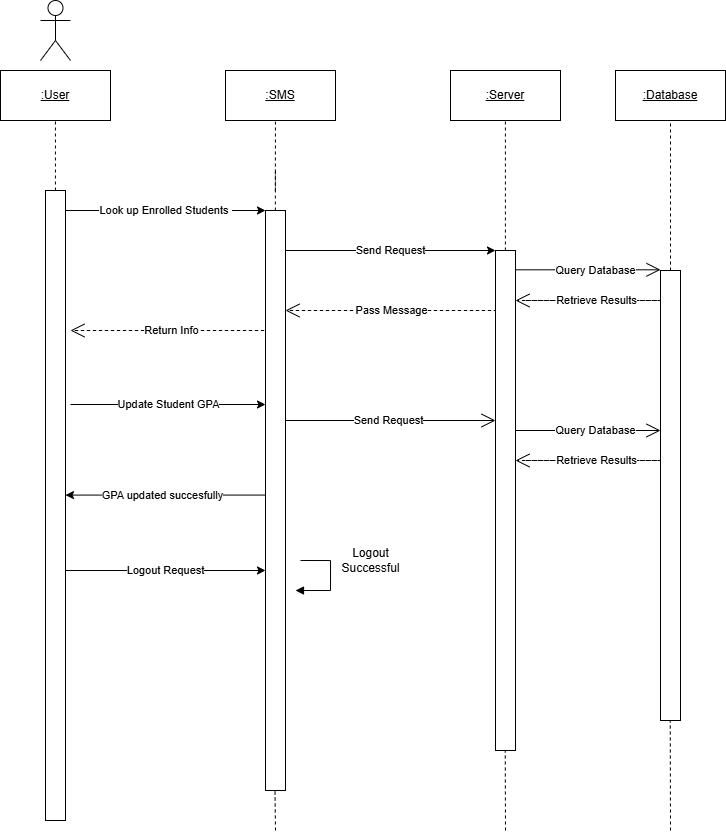

The diagram above was exported from draw.io. Its source (the exported page's mxGraphModel, read from the mxfile embedded in the PNG):
<mxGraphModel dx="-166" dy="425" grid="1" gridSize="10" guides="1" tooltips="1" connect="1" arrows="1" fold="1" page="1" pageScale="1" pageWidth="1100" pageHeight="850" background="none" math="0" shadow="0">
  <root>
    <mxCell id="0" />
    <mxCell id="1" parent="0" />
    <mxCell id="-6PEmMJlGs1gWMdDE86d-1" value="" style="html=1;points=[[0,0,0,0,5],[0,1,0,0,-5],[1,0,0,0,5],[1,1,0,0,-5]];perimeter=orthogonalPerimeter;outlineConnect=0;targetShapes=umlLifeline;portConstraint=eastwest;newEdgeStyle={&quot;curved&quot;:0,&quot;rounded&quot;:0};" parent="1" vertex="1">
      <mxGeometry x="1250" y="210" width="20" height="630" as="geometry" />
    </mxCell>
    <mxCell id="-6PEmMJlGs1gWMdDE86d-2" value="&lt;u&gt;:User&lt;/u&gt;" style="html=1;whiteSpace=wrap;" parent="1" vertex="1">
      <mxGeometry x="1205" y="90" width="110" height="50" as="geometry" />
    </mxCell>
    <mxCell id="-6PEmMJlGs1gWMdDE86d-3" value="" style="endArrow=none;dashed=1;html=1;rounded=0;entryX=0.5;entryY=1;entryDx=0;entryDy=0;" parent="1" source="-6PEmMJlGs1gWMdDE86d-1" edge="1">
      <mxGeometry width="50" height="50" relative="1" as="geometry">
        <mxPoint x="1259.9299999999998" y="170" as="sourcePoint" />
        <mxPoint x="1259.9299999999998" y="140" as="targetPoint" />
      </mxGeometry>
    </mxCell>
    <mxCell id="-6PEmMJlGs1gWMdDE86d-4" value="&lt;u&gt;:SMS&lt;/u&gt;" style="html=1;whiteSpace=wrap;" parent="1" vertex="1">
      <mxGeometry x="1430" y="90" width="110" height="50" as="geometry" />
    </mxCell>
    <mxCell id="-6PEmMJlGs1gWMdDE86d-10" value="" style="endArrow=none;dashed=1;html=1;rounded=0;entryX=0.454;entryY=1.025;entryDx=0;entryDy=0;entryPerimeter=0;" parent="1" target="-6PEmMJlGs1gWMdDE86d-4" edge="1">
      <mxGeometry width="50" height="50" relative="1" as="geometry">
        <mxPoint x="1479.8699999999997" y="210" as="sourcePoint" />
        <mxPoint x="1479.8699999999997" y="180" as="targetPoint" />
      </mxGeometry>
    </mxCell>
    <mxCell id="-6PEmMJlGs1gWMdDE86d-223" value="" style="endArrow=none;dashed=1;html=1;rounded=0;entryX=0.5;entryY=1;entryDx=0;entryDy=0;" parent="1" edge="1">
      <mxGeometry width="50" height="50" relative="1" as="geometry">
        <mxPoint x="1874.9999999999998" y="290" as="sourcePoint" />
        <mxPoint x="1874.9999999999998" y="140" as="targetPoint" />
      </mxGeometry>
    </mxCell>
    <mxCell id="-6PEmMJlGs1gWMdDE86d-229" value="" style="html=1;points=[[0,0,0,0,5],[0,1,0,0,-5],[1,0,0,0,5],[1,1,0,0,-5]];perimeter=orthogonalPerimeter;outlineConnect=0;targetShapes=umlLifeline;portConstraint=eastwest;newEdgeStyle={&quot;curved&quot;:0,&quot;rounded&quot;:0};" parent="1" vertex="1">
      <mxGeometry x="1470" y="750" width="20" height="50" as="geometry" />
    </mxCell>
    <mxCell id="-6PEmMJlGs1gWMdDE86d-301" value="" style="endArrow=none;dashed=1;html=1;rounded=0;entryX=0.537;entryY=0.99;entryDx=0;entryDy=0;entryPerimeter=0;" parent="1" source="-6PEmMJlGs1gWMdDE86d-324" edge="1">
      <mxGeometry width="50" height="50" relative="1" as="geometry">
        <mxPoint x="1709.8999999999999" y="260" as="sourcePoint" />
        <mxPoint x="1709.8999999999999" y="139.5" as="targetPoint" />
        <Array as="points" />
      </mxGeometry>
    </mxCell>
    <mxCell id="-6PEmMJlGs1gWMdDE86d-317" value="" style="endArrow=none;dashed=1;html=1;rounded=0;" parent="1" edge="1">
      <mxGeometry width="50" height="50" relative="1" as="geometry">
        <mxPoint x="1479.88" y="520" as="sourcePoint" />
        <mxPoint x="1479.88" y="310" as="targetPoint" />
      </mxGeometry>
    </mxCell>
    <mxCell id="-6PEmMJlGs1gWMdDE86d-318" value="" style="endArrow=classic;html=1;rounded=0;" parent="1" target="-6PEmMJlGs1gWMdDE86d-316" edge="1">
      <mxGeometry width="50" height="50" relative="1" as="geometry">
        <mxPoint x="1275" y="424.00000000000006" as="sourcePoint" />
        <mxPoint x="1475" y="424.00000000000006" as="targetPoint" />
      </mxGeometry>
    </mxCell>
    <mxCell id="-6PEmMJlGs1gWMdDE86d-319" value="Update Student GPA" style="edgeLabel;html=1;align=center;verticalAlign=middle;resizable=0;points=[];" parent="-6PEmMJlGs1gWMdDE86d-318" vertex="1" connectable="0">
      <mxGeometry x="-0.276" relative="1" as="geometry">
        <mxPoint x="27" as="offset" />
      </mxGeometry>
    </mxCell>
    <mxCell id="-6PEmMJlGs1gWMdDE86d-326" value="" style="endArrow=none;dashed=1;html=1;rounded=0;" parent="1" target="-6PEmMJlGs1gWMdDE86d-324" edge="1">
      <mxGeometry width="50" height="50" relative="1" as="geometry">
        <mxPoint x="1710" y="410" as="sourcePoint" />
        <mxPoint x="1769.7100000000003" y="240" as="targetPoint" />
      </mxGeometry>
    </mxCell>
    <mxCell id="-6PEmMJlGs1gWMdDE86d-324" value="" style="html=1;points=[[0,0,0,0,5],[0,1,0,0,-5],[1,0,0,0,5],[1,1,0,0,-5]];perimeter=orthogonalPerimeter;outlineConnect=0;targetShapes=umlLifeline;portConstraint=eastwest;newEdgeStyle={&quot;curved&quot;:0,&quot;rounded&quot;:0};" parent="1" vertex="1">
      <mxGeometry x="1700" y="270" width="20" height="500" as="geometry" />
    </mxCell>
    <mxCell id="-6PEmMJlGs1gWMdDE86d-340" value="" style="endArrow=open;endFill=1;endSize=12;html=1;rounded=0;" parent="1" source="-6PEmMJlGs1gWMdDE86d-316" edge="1">
      <mxGeometry width="160" relative="1" as="geometry">
        <mxPoint x="1495" y="440" as="sourcePoint" />
        <mxPoint x="1700" y="440" as="targetPoint" />
      </mxGeometry>
    </mxCell>
    <mxCell id="-6PEmMJlGs1gWMdDE86d-341" value="&lt;span style=&quot;color: rgba(0, 0, 0, 0); font-family: monospace; font-size: 0px; text-align: start; background-color: rgb(251, 251, 251);&quot;&gt;%3CmxGraphModel%3E%3Croot%3E%3CmxCell%20id%3D%220%22%2F%3E%3CmxCell%20id%3D%221%22%20parent%3D%220%22%2F%3E%3CmxCell%20id%3D%222%22%20value%3D%22Administrator%20issues%20the%20command%20sudo%20apt%20update%26lt%3Bdiv%26gt%3B%26lt%3Bbr%2F%26gt%3B%26lt%3B%2Fdiv%26gt%3B%22%20style%3D%22edgeLabel%3Bhtml%3D1%3Balign%3Dcenter%3BverticalAlign%3Dmiddle%3Bresizable%3D0%3Bpoints%3D%5B%5D%3B%22%20vertex%3D%221%22%20connectable%3D%220%22%20parent%3D%221%22%3E%3CmxGeometry%20x%3D%22359.8571428571429%22%20y%3D%22280%22%20as%3D%22geometry%22%2F%3E%3C%2FmxCell%3E%3C%2Froot%3E%3C%2FmxGraphModel%3E&lt;/span&gt;" style="edgeLabel;html=1;align=center;verticalAlign=middle;resizable=0;points=[];" parent="-6PEmMJlGs1gWMdDE86d-340" vertex="1" connectable="0">
      <mxGeometry x="0.1219" y="1" relative="1" as="geometry">
        <mxPoint as="offset" />
      </mxGeometry>
    </mxCell>
    <mxCell id="-6PEmMJlGs1gWMdDE86d-342" value="&lt;span style=&quot;color: rgba(0, 0, 0, 0); font-family: monospace; font-size: 0px; text-align: start; background-color: rgb(251, 251, 251);&quot;&gt;%3CmxGraphModel%3E%3Croot%3E%3CmxCell%20id%3D%220%22%2F%3E%3CmxCell%20id%3D%221%22%20parent%3D%220%22%2F%3E%3CmxCell%20id%3D%222%22%20value%3D%22Administrator%20logs%20in%20with%20username%20and%20password%22%20style%3D%22edgeLabel%3Bhtml%3D1%3Balign%3Dcenter%3BverticalAlign%3Dmiddle%3Bresizable%3D0%3Bpoints%3D%5B%5D%3B%22%20vertex%3D%221%22%20connectable%3D%220%22%20parent%3D%221%22%3E%3CmxGeometry%20x%3D%22359.8571428571429%22%20y%3D%22177%22%20as%3D%22geometry%22%2F%3E%3C%2FmxCell%3E%3C%2Froot%3E%3C%2FmxGraphModel%3E&lt;/span&gt;" style="edgeLabel;html=1;align=center;verticalAlign=middle;resizable=0;points=[];" parent="-6PEmMJlGs1gWMdDE86d-340" vertex="1" connectable="0">
      <mxGeometry x="-0.0087" y="4" relative="1" as="geometry">
        <mxPoint as="offset" />
      </mxGeometry>
    </mxCell>
    <mxCell id="-6PEmMJlGs1gWMdDE86d-343" value="Send Request" style="edgeLabel;html=1;align=center;verticalAlign=middle;resizable=0;points=[];" parent="-6PEmMJlGs1gWMdDE86d-340" vertex="1" connectable="0">
      <mxGeometry x="0.0142" y="4" relative="1" as="geometry">
        <mxPoint x="-4" y="4" as="offset" />
      </mxGeometry>
    </mxCell>
    <mxCell id="-6PEmMJlGs1gWMdDE86d-344" value="" style="endArrow=classic;html=1;rounded=0;" parent="1" edge="1">
      <mxGeometry width="50" height="50" relative="1" as="geometry">
        <mxPoint x="1470" y="514.5799999999999" as="sourcePoint" />
        <mxPoint x="1270" y="514.5799999999999" as="targetPoint" />
      </mxGeometry>
    </mxCell>
    <mxCell id="-6PEmMJlGs1gWMdDE86d-345" value="GPA updated succesfully" style="edgeLabel;html=1;align=center;verticalAlign=middle;resizable=0;points=[];" parent="-6PEmMJlGs1gWMdDE86d-344" vertex="1" connectable="0">
      <mxGeometry x="-0.276" relative="1" as="geometry">
        <mxPoint x="-31" as="offset" />
      </mxGeometry>
    </mxCell>
    <mxCell id="-6PEmMJlGs1gWMdDE86d-488" value="" style="endArrow=none;dashed=1;html=1;rounded=0;" parent="1" source="-6PEmMJlGs1gWMdDE86d-316" edge="1">
      <mxGeometry width="50" height="50" relative="1" as="geometry">
        <mxPoint x="1479.88" y="260" as="sourcePoint" />
        <mxPoint x="1479.88" y="190" as="targetPoint" />
      </mxGeometry>
    </mxCell>
    <mxCell id="OQuqXElRYrM-AluHmmmo-1" value="" style="shape=umlActor;verticalLabelPosition=bottom;verticalAlign=top;html=1;" parent="1" vertex="1">
      <mxGeometry x="1245" y="20" width="30" height="60" as="geometry" />
    </mxCell>
    <mxCell id="OQuqXElRYrM-AluHmmmo-2" value="" style="endArrow=none;dashed=1;html=1;rounded=0;entryX=0.5;entryY=1;entryDx=0;entryDy=0;" parent="1" edge="1">
      <mxGeometry width="50" height="50" relative="1" as="geometry">
        <mxPoint x="1884.9999999999998" y="665" as="sourcePoint" />
        <mxPoint x="1884.9999999999998" y="570" as="targetPoint" />
      </mxGeometry>
    </mxCell>
    <mxCell id="4UMh4ymILT11Irzyk8Er-1" value="" style="endArrow=classic;html=1;rounded=0;" parent="1" edge="1">
      <mxGeometry width="50" height="50" relative="1" as="geometry">
        <mxPoint x="1270" y="229.99999999999994" as="sourcePoint" />
        <mxPoint x="1470" y="229.99999999999994" as="targetPoint" />
      </mxGeometry>
    </mxCell>
    <mxCell id="4UMh4ymILT11Irzyk8Er-2" value="Look up Enrolled Students&amp;nbsp;" style="edgeLabel;html=1;align=center;verticalAlign=middle;resizable=0;points=[];" parent="4UMh4ymILT11Irzyk8Er-1" vertex="1" connectable="0">
      <mxGeometry x="-0.276" relative="1" as="geometry">
        <mxPoint x="27" as="offset" />
      </mxGeometry>
    </mxCell>
    <mxCell id="4UMh4ymILT11Irzyk8Er-3" value="" style="endArrow=classic;html=1;rounded=0;" parent="1" edge="1">
      <mxGeometry width="50" height="50" relative="1" as="geometry">
        <mxPoint x="1490" y="270" as="sourcePoint" />
        <mxPoint x="1700" y="270" as="targetPoint" />
      </mxGeometry>
    </mxCell>
    <mxCell id="4UMh4ymILT11Irzyk8Er-4" value="Send Request" style="edgeLabel;html=1;align=center;verticalAlign=middle;resizable=0;points=[];" parent="4UMh4ymILT11Irzyk8Er-3" vertex="1" connectable="0">
      <mxGeometry x="-0.276" relative="1" as="geometry">
        <mxPoint x="29" as="offset" />
      </mxGeometry>
    </mxCell>
    <mxCell id="4UMh4ymILT11Irzyk8Er-5" value="" style="endArrow=open;endSize=12;dashed=1;html=1;rounded=0;" parent="1" edge="1">
      <mxGeometry width="160" relative="1" as="geometry">
        <mxPoint x="1494.72" y="330" as="sourcePoint" />
        <mxPoint x="1490" y="330" as="targetPoint" />
        <Array as="points">
          <mxPoint x="1700" y="330" />
        </Array>
      </mxGeometry>
    </mxCell>
    <mxCell id="4UMh4ymILT11Irzyk8Er-6" value="Pass Message" style="edgeLabel;html=1;align=center;verticalAlign=middle;resizable=0;points=[];" parent="4UMh4ymILT11Irzyk8Er-5" vertex="1" connectable="0">
      <mxGeometry x="-0.6487" relative="1" as="geometry">
        <mxPoint x="28" as="offset" />
      </mxGeometry>
    </mxCell>
    <mxCell id="4UMh4ymILT11Irzyk8Er-7" value="&lt;u&gt;:Server&lt;/u&gt;" style="html=1;whiteSpace=wrap;" parent="1" vertex="1">
      <mxGeometry x="1655" y="90" width="110" height="50" as="geometry" />
    </mxCell>
    <mxCell id="4UMh4ymILT11Irzyk8Er-8" value="&lt;u&gt;:Database&lt;/u&gt;" style="html=1;whiteSpace=wrap;" parent="1" vertex="1">
      <mxGeometry x="1820" y="90" width="110" height="50" as="geometry" />
    </mxCell>
    <mxCell id="4UMh4ymILT11Irzyk8Er-9" value="" style="endArrow=open;endFill=1;endSize=12;html=1;rounded=0;" parent="1" edge="1">
      <mxGeometry width="160" relative="1" as="geometry">
        <mxPoint x="1720" y="289.31" as="sourcePoint" />
        <mxPoint x="1865" y="289.31" as="targetPoint" />
      </mxGeometry>
    </mxCell>
    <mxCell id="4UMh4ymILT11Irzyk8Er-10" value="&lt;span style=&quot;color: rgba(0, 0, 0, 0); font-family: monospace; font-size: 0px; text-align: start; background-color: rgb(251, 251, 251);&quot;&gt;%3CmxGraphModel%3E%3Croot%3E%3CmxCell%20id%3D%220%22%2F%3E%3CmxCell%20id%3D%221%22%20parent%3D%220%22%2F%3E%3CmxCell%20id%3D%222%22%20value%3D%22Administrator%20issues%20the%20command%20sudo%20apt%20update%26lt%3Bdiv%26gt%3B%26lt%3Bbr%2F%26gt%3B%26lt%3B%2Fdiv%26gt%3B%22%20style%3D%22edgeLabel%3Bhtml%3D1%3Balign%3Dcenter%3BverticalAlign%3Dmiddle%3Bresizable%3D0%3Bpoints%3D%5B%5D%3B%22%20vertex%3D%221%22%20connectable%3D%220%22%20parent%3D%221%22%3E%3CmxGeometry%20x%3D%22359.8571428571429%22%20y%3D%22280%22%20as%3D%22geometry%22%2F%3E%3C%2FmxCell%3E%3C%2Froot%3E%3C%2FmxGraphModel%3E&lt;/span&gt;" style="edgeLabel;html=1;align=center;verticalAlign=middle;resizable=0;points=[];" parent="4UMh4ymILT11Irzyk8Er-9" vertex="1" connectable="0">
      <mxGeometry x="0.1219" y="1" relative="1" as="geometry">
        <mxPoint as="offset" />
      </mxGeometry>
    </mxCell>
    <mxCell id="4UMh4ymILT11Irzyk8Er-11" value="&lt;span style=&quot;color: rgba(0, 0, 0, 0); font-family: monospace; font-size: 0px; text-align: start; background-color: rgb(251, 251, 251);&quot;&gt;%3CmxGraphModel%3E%3Croot%3E%3CmxCell%20id%3D%220%22%2F%3E%3CmxCell%20id%3D%221%22%20parent%3D%220%22%2F%3E%3CmxCell%20id%3D%222%22%20value%3D%22Administrator%20logs%20in%20with%20username%20and%20password%22%20style%3D%22edgeLabel%3Bhtml%3D1%3Balign%3Dcenter%3BverticalAlign%3Dmiddle%3Bresizable%3D0%3Bpoints%3D%5B%5D%3B%22%20vertex%3D%221%22%20connectable%3D%220%22%20parent%3D%221%22%3E%3CmxGeometry%20x%3D%22359.8571428571429%22%20y%3D%22177%22%20as%3D%22geometry%22%2F%3E%3C%2FmxCell%3E%3C%2Froot%3E%3C%2FmxGraphModel%3E&lt;/span&gt;" style="edgeLabel;html=1;align=center;verticalAlign=middle;resizable=0;points=[];" parent="4UMh4ymILT11Irzyk8Er-9" vertex="1" connectable="0">
      <mxGeometry x="-0.0087" y="4" relative="1" as="geometry">
        <mxPoint as="offset" />
      </mxGeometry>
    </mxCell>
    <mxCell id="4UMh4ymILT11Irzyk8Er-12" value="Query Database" style="edgeLabel;html=1;align=center;verticalAlign=middle;resizable=0;points=[];" parent="4UMh4ymILT11Irzyk8Er-9" vertex="1" connectable="0">
      <mxGeometry x="0.0142" y="4" relative="1" as="geometry">
        <mxPoint x="6" y="4" as="offset" />
      </mxGeometry>
    </mxCell>
    <mxCell id="4UMh4ymILT11Irzyk8Er-13" value="" style="endArrow=open;endSize=12;dashed=1;html=1;rounded=0;" parent="1" edge="1">
      <mxGeometry width="160" relative="1" as="geometry">
        <mxPoint x="1730" y="320" as="sourcePoint" />
        <mxPoint x="1720" y="320" as="targetPoint" />
        <Array as="points">
          <mxPoint x="1864.72" y="320" />
        </Array>
      </mxGeometry>
    </mxCell>
    <mxCell id="4UMh4ymILT11Irzyk8Er-14" value="Retrieve Results" style="edgeLabel;html=1;align=center;verticalAlign=middle;resizable=0;points=[];" parent="4UMh4ymILT11Irzyk8Er-13" vertex="1" connectable="0">
      <mxGeometry x="-0.6487" relative="1" as="geometry">
        <mxPoint x="22" as="offset" />
      </mxGeometry>
    </mxCell>
    <mxCell id="-6PEmMJlGs1gWMdDE86d-327" value="" style="html=1;points=[[0,0,0,0,5],[0,1,0,0,-5],[1,0,0,0,5],[1,1,0,0,-5]];perimeter=orthogonalPerimeter;outlineConnect=0;targetShapes=umlLifeline;portConstraint=eastwest;newEdgeStyle={&quot;curved&quot;:0,&quot;rounded&quot;:0};" parent="1" vertex="1">
      <mxGeometry x="1865" y="290" width="20" height="450" as="geometry" />
    </mxCell>
    <mxCell id="4UMh4ymILT11Irzyk8Er-17" value="" style="endArrow=open;endSize=12;dashed=1;html=1;rounded=0;" parent="1" edge="1">
      <mxGeometry width="160" relative="1" as="geometry">
        <mxPoint x="1279.72" y="350" as="sourcePoint" />
        <mxPoint x="1275" y="350" as="targetPoint" />
        <Array as="points">
          <mxPoint x="1470" y="350" />
        </Array>
      </mxGeometry>
    </mxCell>
    <mxCell id="4UMh4ymILT11Irzyk8Er-18" value="Return Info" style="edgeLabel;html=1;align=center;verticalAlign=middle;resizable=0;points=[];" parent="4UMh4ymILT11Irzyk8Er-17" vertex="1" connectable="0">
      <mxGeometry x="-0.6487" relative="1" as="geometry">
        <mxPoint x="28" as="offset" />
      </mxGeometry>
    </mxCell>
    <mxCell id="4UMh4ymILT11Irzyk8Er-21" value="" style="endArrow=open;endFill=1;endSize=12;html=1;rounded=0;" parent="1" edge="1">
      <mxGeometry width="160" relative="1" as="geometry">
        <mxPoint x="1720" y="450" as="sourcePoint" />
        <mxPoint x="1865" y="450" as="targetPoint" />
      </mxGeometry>
    </mxCell>
    <mxCell id="4UMh4ymILT11Irzyk8Er-22" value="&lt;span style=&quot;color: rgba(0, 0, 0, 0); font-family: monospace; font-size: 0px; text-align: start; background-color: rgb(251, 251, 251);&quot;&gt;%3CmxGraphModel%3E%3Croot%3E%3CmxCell%20id%3D%220%22%2F%3E%3CmxCell%20id%3D%221%22%20parent%3D%220%22%2F%3E%3CmxCell%20id%3D%222%22%20value%3D%22Administrator%20issues%20the%20command%20sudo%20apt%20update%26lt%3Bdiv%26gt%3B%26lt%3Bbr%2F%26gt%3B%26lt%3B%2Fdiv%26gt%3B%22%20style%3D%22edgeLabel%3Bhtml%3D1%3Balign%3Dcenter%3BverticalAlign%3Dmiddle%3Bresizable%3D0%3Bpoints%3D%5B%5D%3B%22%20vertex%3D%221%22%20connectable%3D%220%22%20parent%3D%221%22%3E%3CmxGeometry%20x%3D%22359.8571428571429%22%20y%3D%22280%22%20as%3D%22geometry%22%2F%3E%3C%2FmxCell%3E%3C%2Froot%3E%3C%2FmxGraphModel%3E&lt;/span&gt;" style="edgeLabel;html=1;align=center;verticalAlign=middle;resizable=0;points=[];" parent="4UMh4ymILT11Irzyk8Er-21" vertex="1" connectable="0">
      <mxGeometry x="0.1219" y="1" relative="1" as="geometry">
        <mxPoint as="offset" />
      </mxGeometry>
    </mxCell>
    <mxCell id="4UMh4ymILT11Irzyk8Er-23" value="&lt;span style=&quot;color: rgba(0, 0, 0, 0); font-family: monospace; font-size: 0px; text-align: start; background-color: rgb(251, 251, 251);&quot;&gt;%3CmxGraphModel%3E%3Croot%3E%3CmxCell%20id%3D%220%22%2F%3E%3CmxCell%20id%3D%221%22%20parent%3D%220%22%2F%3E%3CmxCell%20id%3D%222%22%20value%3D%22Administrator%20logs%20in%20with%20username%20and%20password%22%20style%3D%22edgeLabel%3Bhtml%3D1%3Balign%3Dcenter%3BverticalAlign%3Dmiddle%3Bresizable%3D0%3Bpoints%3D%5B%5D%3B%22%20vertex%3D%221%22%20connectable%3D%220%22%20parent%3D%221%22%3E%3CmxGeometry%20x%3D%22359.8571428571429%22%20y%3D%22177%22%20as%3D%22geometry%22%2F%3E%3C%2FmxCell%3E%3C%2Froot%3E%3C%2FmxGraphModel%3E&lt;/span&gt;" style="edgeLabel;html=1;align=center;verticalAlign=middle;resizable=0;points=[];" parent="4UMh4ymILT11Irzyk8Er-21" vertex="1" connectable="0">
      <mxGeometry x="-0.0087" y="4" relative="1" as="geometry">
        <mxPoint as="offset" />
      </mxGeometry>
    </mxCell>
    <mxCell id="4UMh4ymILT11Irzyk8Er-24" value="Query Database" style="edgeLabel;html=1;align=center;verticalAlign=middle;resizable=0;points=[];" parent="4UMh4ymILT11Irzyk8Er-21" vertex="1" connectable="0">
      <mxGeometry x="0.0142" y="4" relative="1" as="geometry">
        <mxPoint x="6" y="4" as="offset" />
      </mxGeometry>
    </mxCell>
    <mxCell id="4UMh4ymILT11Irzyk8Er-25" value="" style="endArrow=open;endSize=12;dashed=1;html=1;rounded=0;" parent="1" edge="1">
      <mxGeometry width="160" relative="1" as="geometry">
        <mxPoint x="1730" y="480" as="sourcePoint" />
        <mxPoint x="1720" y="480" as="targetPoint" />
        <Array as="points">
          <mxPoint x="1864.72" y="480" />
        </Array>
      </mxGeometry>
    </mxCell>
    <mxCell id="4UMh4ymILT11Irzyk8Er-26" value="Retrieve Results" style="edgeLabel;html=1;align=center;verticalAlign=middle;resizable=0;points=[];" parent="4UMh4ymILT11Irzyk8Er-25" vertex="1" connectable="0">
      <mxGeometry x="-0.6487" relative="1" as="geometry">
        <mxPoint x="22" as="offset" />
      </mxGeometry>
    </mxCell>
    <mxCell id="4UMh4ymILT11Irzyk8Er-27" value="" style="endArrow=none;dashed=1;html=1;rounded=0;" parent="1" target="-6PEmMJlGs1gWMdDE86d-316" edge="1">
      <mxGeometry width="50" height="50" relative="1" as="geometry">
        <mxPoint x="1479.88" y="260" as="sourcePoint" />
        <mxPoint x="1479.88" y="190" as="targetPoint" />
      </mxGeometry>
    </mxCell>
    <mxCell id="-6PEmMJlGs1gWMdDE86d-316" value="" style="html=1;points=[[0,0,0,0,5],[0,1,0,0,-5],[1,0,0,0,5],[1,1,0,0,-5]];perimeter=orthogonalPerimeter;outlineConnect=0;targetShapes=umlLifeline;portConstraint=eastwest;newEdgeStyle={&quot;curved&quot;:0,&quot;rounded&quot;:0};" parent="1" vertex="1">
      <mxGeometry x="1470" y="230" width="20" height="580" as="geometry" />
    </mxCell>
    <mxCell id="4UMh4ymILT11Irzyk8Er-28" value="" style="endArrow=classic;html=1;rounded=0;" parent="1" edge="1">
      <mxGeometry width="50" height="50" relative="1" as="geometry">
        <mxPoint x="1270" y="590" as="sourcePoint" />
        <mxPoint x="1470" y="590" as="targetPoint" />
      </mxGeometry>
    </mxCell>
    <mxCell id="4UMh4ymILT11Irzyk8Er-29" value="Logout Request" style="edgeLabel;html=1;align=center;verticalAlign=middle;resizable=0;points=[];" parent="4UMh4ymILT11Irzyk8Er-28" vertex="1" connectable="0">
      <mxGeometry x="-0.276" relative="1" as="geometry">
        <mxPoint x="27" as="offset" />
      </mxGeometry>
    </mxCell>
    <mxCell id="4UMh4ymILT11Irzyk8Er-32" value="" style="html=1;align=left;spacingLeft=2;endArrow=block;rounded=0;edgeStyle=orthogonalEdgeStyle;curved=0;rounded=0;" parent="1" edge="1">
      <mxGeometry x="-0.0588" y="80" relative="1" as="geometry">
        <mxPoint x="1505" y="580" as="sourcePoint" />
        <Array as="points">
          <mxPoint x="1535" y="580" />
          <mxPoint x="1535" y="610" />
        </Array>
        <mxPoint x="1500" y="610" as="targetPoint" />
        <mxPoint as="offset" />
      </mxGeometry>
    </mxCell>
    <mxCell id="4UMh4ymILT11Irzyk8Er-33" value="Logout&lt;div&gt;&amp;nbsp;Successful&amp;nbsp;&lt;/div&gt;" style="text;html=1;align=center;verticalAlign=middle;resizable=0;points=[];autosize=1;strokeColor=none;fillColor=none;" parent="1" vertex="1">
      <mxGeometry x="1530" y="560" width="90" height="40" as="geometry" />
    </mxCell>
    <mxCell id="4UMh4ymILT11Irzyk8Er-34" value="" style="endArrow=none;dashed=1;html=1;rounded=0;entryX=0.5;entryY=1;entryDx=0;entryDy=0;" parent="1" edge="1">
      <mxGeometry width="50" height="50" relative="1" as="geometry">
        <mxPoint x="1480" y="850" as="sourcePoint" />
        <mxPoint x="1479.4999999999998" y="810" as="targetPoint" />
      </mxGeometry>
    </mxCell>
    <mxCell id="4UMh4ymILT11Irzyk8Er-35" value="" style="endArrow=none;dashed=1;html=1;rounded=0;entryX=0.5;entryY=1;entryDx=0;entryDy=0;" parent="1" edge="1">
      <mxGeometry width="50" height="50" relative="1" as="geometry">
        <mxPoint x="1710" y="850" as="sourcePoint" />
        <mxPoint x="1709.7499999999998" y="770" as="targetPoint" />
      </mxGeometry>
    </mxCell>
    <mxCell id="4UMh4ymILT11Irzyk8Er-36" value="" style="endArrow=none;dashed=1;html=1;rounded=0;entryX=0.5;entryY=1;entryDx=0;entryDy=0;" parent="1" edge="1">
      <mxGeometry width="50" height="50" relative="1" as="geometry">
        <mxPoint x="1875" y="850" as="sourcePoint" />
        <mxPoint x="1874.7599999999998" y="740" as="targetPoint" />
      </mxGeometry>
    </mxCell>
  </root>
</mxGraphModel>